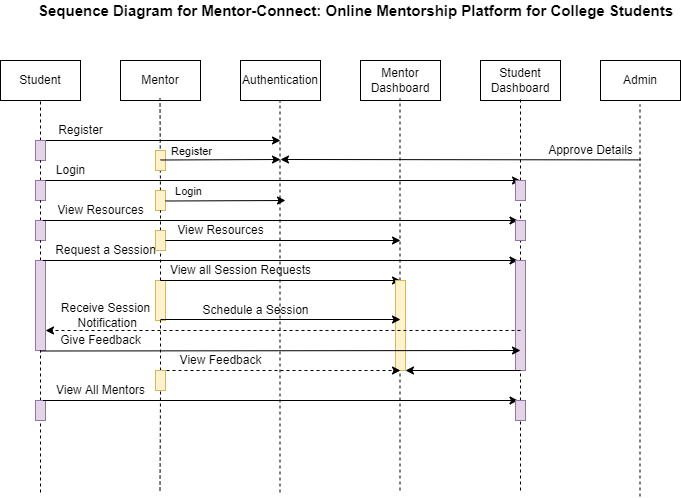

The diagram above was exported from draw.io. Its source (the exported page's mxGraphModel, read from the mxfile embedded in the PNG):
<mxGraphModel dx="1038" dy="489" grid="1" gridSize="10" guides="1" tooltips="1" connect="1" arrows="1" fold="1" page="1" pageScale="1" pageWidth="850" pageHeight="1100" math="0" shadow="0">
  <root>
    <mxCell id="0" />
    <mxCell id="1" parent="0" />
    <mxCell id="ALbnohq1EvPIDjqOEPqp-2" value="Student" style="rounded=0;whiteSpace=wrap;html=1;" parent="1" vertex="1">
      <mxGeometry x="40" y="120" width="80" height="40" as="geometry" />
    </mxCell>
    <mxCell id="ALbnohq1EvPIDjqOEPqp-3" value="Mentor" style="rounded=0;whiteSpace=wrap;html=1;" parent="1" vertex="1">
      <mxGeometry x="160" y="120" width="80" height="40" as="geometry" />
    </mxCell>
    <mxCell id="ALbnohq1EvPIDjqOEPqp-4" value="Authentication" style="rounded=0;whiteSpace=wrap;html=1;" parent="1" vertex="1">
      <mxGeometry x="280" y="120" width="80" height="40" as="geometry" />
    </mxCell>
    <mxCell id="ALbnohq1EvPIDjqOEPqp-5" value="Mentor Dashboard" style="rounded=0;whiteSpace=wrap;html=1;" parent="1" vertex="1">
      <mxGeometry x="400" y="120" width="80" height="40" as="geometry" />
    </mxCell>
    <mxCell id="ALbnohq1EvPIDjqOEPqp-6" value="Student Dashboard" style="rounded=0;whiteSpace=wrap;html=1;" parent="1" vertex="1">
      <mxGeometry x="520" y="120" width="80" height="40" as="geometry" />
    </mxCell>
    <mxCell id="ALbnohq1EvPIDjqOEPqp-8" value="Admin" style="rounded=0;whiteSpace=wrap;html=1;" parent="1" vertex="1">
      <mxGeometry x="640" y="120" width="80" height="40" as="geometry" />
    </mxCell>
    <mxCell id="ALbnohq1EvPIDjqOEPqp-9" value="" style="endArrow=none;dashed=1;html=1;rounded=0;entryX=0.5;entryY=1;entryDx=0;entryDy=0;startArrow=none;" parent="1" source="ALbnohq1EvPIDjqOEPqp-17" target="ALbnohq1EvPIDjqOEPqp-2" edge="1">
      <mxGeometry width="50" height="50" relative="1" as="geometry">
        <mxPoint x="80" y="551.9999694824219" as="sourcePoint" />
        <mxPoint x="79.5" y="170" as="targetPoint" />
      </mxGeometry>
    </mxCell>
    <mxCell id="ALbnohq1EvPIDjqOEPqp-11" value="" style="endArrow=none;dashed=1;html=1;rounded=0;entryX=0.5;entryY=1;entryDx=0;entryDy=0;startArrow=none;" parent="1" source="ALbnohq1EvPIDjqOEPqp-56" edge="1">
      <mxGeometry width="50" height="50" relative="1" as="geometry">
        <mxPoint x="199.5" y="549.9999694824219" as="sourcePoint" />
        <mxPoint x="199.5" y="158" as="targetPoint" />
      </mxGeometry>
    </mxCell>
    <mxCell id="ALbnohq1EvPIDjqOEPqp-12" value="" style="endArrow=none;dashed=1;html=1;rounded=0;entryX=0.5;entryY=1;entryDx=0;entryDy=0;" parent="1" edge="1">
      <mxGeometry width="50" height="50" relative="1" as="geometry">
        <mxPoint x="319.5" y="551.9999694824219" as="sourcePoint" />
        <mxPoint x="319.5" y="160" as="targetPoint" />
      </mxGeometry>
    </mxCell>
    <mxCell id="ALbnohq1EvPIDjqOEPqp-13" value="" style="endArrow=none;dashed=1;html=1;rounded=0;entryX=0.5;entryY=1;entryDx=0;entryDy=0;" parent="1" edge="1">
      <mxGeometry width="50" height="50" relative="1" as="geometry">
        <mxPoint x="439.5" y="549.9999694824219" as="sourcePoint" />
        <mxPoint x="439.5" y="158" as="targetPoint" />
      </mxGeometry>
    </mxCell>
    <mxCell id="ALbnohq1EvPIDjqOEPqp-14" value="" style="endArrow=none;dashed=1;html=1;rounded=0;entryX=0.5;entryY=1;entryDx=0;entryDy=0;startArrow=none;" parent="1" source="ALbnohq1EvPIDjqOEPqp-26" edge="1">
      <mxGeometry width="50" height="50" relative="1" as="geometry">
        <mxPoint x="560" y="549.9999694824219" as="sourcePoint" />
        <mxPoint x="560" y="158" as="targetPoint" />
      </mxGeometry>
    </mxCell>
    <mxCell id="ALbnohq1EvPIDjqOEPqp-16" value="" style="endArrow=none;dashed=1;html=1;rounded=0;entryX=0.5;entryY=1;entryDx=0;entryDy=0;" parent="1" edge="1">
      <mxGeometry width="50" height="50" relative="1" as="geometry">
        <mxPoint x="679.5" y="555.9999694824219" as="sourcePoint" />
        <mxPoint x="679.5" y="164" as="targetPoint" />
      </mxGeometry>
    </mxCell>
    <mxCell id="ALbnohq1EvPIDjqOEPqp-19" value="" style="endArrow=classic;html=1;rounded=0;exitX=1;exitY=0;exitDx=0;exitDy=0;" parent="1" source="ALbnohq1EvPIDjqOEPqp-17" edge="1">
      <mxGeometry width="50" height="50" relative="1" as="geometry">
        <mxPoint x="400" y="380" as="sourcePoint" />
        <mxPoint x="320" y="200" as="targetPoint" />
        <Array as="points" />
      </mxGeometry>
    </mxCell>
    <mxCell id="ALbnohq1EvPIDjqOEPqp-61" value="Register" style="edgeLabel;html=1;align=center;verticalAlign=middle;resizable=0;points=[];" parent="ALbnohq1EvPIDjqOEPqp-19" vertex="1" connectable="0">
      <mxGeometry x="0.1557" y="-5" relative="1" as="geometry">
        <mxPoint x="9" y="5" as="offset" />
      </mxGeometry>
    </mxCell>
    <mxCell id="ALbnohq1EvPIDjqOEPqp-20" value="Register" style="text;html=1;align=center;verticalAlign=middle;resizable=0;points=[];autosize=1;strokeColor=none;fillColor=none;" parent="1" vertex="1">
      <mxGeometry x="90" y="180" width="60" height="20" as="geometry" />
    </mxCell>
    <mxCell id="ALbnohq1EvPIDjqOEPqp-17" value="" style="rounded=0;whiteSpace=wrap;html=1;fillColor=#e1d5e7;strokeColor=#9673a6;" parent="1" vertex="1">
      <mxGeometry x="75" y="200" width="10" height="20" as="geometry" />
    </mxCell>
    <mxCell id="ALbnohq1EvPIDjqOEPqp-21" value="" style="endArrow=none;dashed=1;html=1;rounded=0;entryX=0.5;entryY=1;entryDx=0;entryDy=0;startArrow=none;" parent="1" source="ALbnohq1EvPIDjqOEPqp-22" target="ALbnohq1EvPIDjqOEPqp-17" edge="1">
      <mxGeometry width="50" height="50" relative="1" as="geometry">
        <mxPoint x="80" y="551.9999694824219" as="sourcePoint" />
        <mxPoint x="80" y="160" as="targetPoint" />
      </mxGeometry>
    </mxCell>
    <mxCell id="ALbnohq1EvPIDjqOEPqp-22" value="" style="rounded=0;whiteSpace=wrap;html=1;fillColor=#e1d5e7;strokeColor=#9673a6;" parent="1" vertex="1">
      <mxGeometry x="75" y="240" width="10" height="20" as="geometry" />
    </mxCell>
    <mxCell id="ALbnohq1EvPIDjqOEPqp-23" value="" style="endArrow=none;dashed=1;html=1;rounded=0;entryX=0.5;entryY=1;entryDx=0;entryDy=0;startArrow=none;" parent="1" source="ALbnohq1EvPIDjqOEPqp-35" target="ALbnohq1EvPIDjqOEPqp-22" edge="1">
      <mxGeometry width="50" height="50" relative="1" as="geometry">
        <mxPoint x="80" y="551.9999694824219" as="sourcePoint" />
        <mxPoint x="80" y="220" as="targetPoint" />
      </mxGeometry>
    </mxCell>
    <mxCell id="ALbnohq1EvPIDjqOEPqp-24" value="" style="endArrow=classic;html=1;rounded=0;exitX=1;exitY=0;exitDx=0;exitDy=0;" parent="1" edge="1">
      <mxGeometry width="50" height="50" relative="1" as="geometry">
        <mxPoint x="85" y="240" as="sourcePoint" />
        <mxPoint x="560" y="240" as="targetPoint" />
        <Array as="points" />
      </mxGeometry>
    </mxCell>
    <mxCell id="ALbnohq1EvPIDjqOEPqp-66" value="Login" style="edgeLabel;html=1;align=center;verticalAlign=middle;resizable=0;points=[];" parent="ALbnohq1EvPIDjqOEPqp-24" vertex="1" connectable="0">
      <mxGeometry x="-0.4029" relative="1" as="geometry">
        <mxPoint y="10" as="offset" />
      </mxGeometry>
    </mxCell>
    <mxCell id="ALbnohq1EvPIDjqOEPqp-25" value="Login" style="text;html=1;align=center;verticalAlign=middle;resizable=0;points=[];autosize=1;strokeColor=none;fillColor=none;" parent="1" vertex="1">
      <mxGeometry x="85" y="220" width="50" height="20" as="geometry" />
    </mxCell>
    <mxCell id="ALbnohq1EvPIDjqOEPqp-26" value="" style="rounded=0;whiteSpace=wrap;html=1;fillColor=#e1d5e7;strokeColor=#9673a6;" parent="1" vertex="1">
      <mxGeometry x="555" y="240" width="10" height="20" as="geometry" />
    </mxCell>
    <mxCell id="ALbnohq1EvPIDjqOEPqp-28" value="" style="endArrow=none;dashed=1;html=1;rounded=0;entryX=0.5;entryY=1;entryDx=0;entryDy=0;startArrow=none;" parent="1" source="ALbnohq1EvPIDjqOEPqp-46" target="ALbnohq1EvPIDjqOEPqp-26" edge="1">
      <mxGeometry width="50" height="50" relative="1" as="geometry">
        <mxPoint x="560" y="549.9999694824219" as="sourcePoint" />
        <mxPoint x="560" y="158" as="targetPoint" />
      </mxGeometry>
    </mxCell>
    <mxCell id="ALbnohq1EvPIDjqOEPqp-35" value="" style="rounded=0;whiteSpace=wrap;html=1;fillColor=#e1d5e7;strokeColor=#9673a6;" parent="1" vertex="1">
      <mxGeometry x="75" y="280" width="10" height="20" as="geometry" />
    </mxCell>
    <mxCell id="ALbnohq1EvPIDjqOEPqp-36" value="" style="endArrow=none;dashed=1;html=1;rounded=0;entryX=0.5;entryY=1;entryDx=0;entryDy=0;startArrow=none;" parent="1" source="ALbnohq1EvPIDjqOEPqp-37" target="ALbnohq1EvPIDjqOEPqp-35" edge="1">
      <mxGeometry width="50" height="50" relative="1" as="geometry">
        <mxPoint x="80" y="551.9999694824219" as="sourcePoint" />
        <mxPoint x="80" y="260" as="targetPoint" />
      </mxGeometry>
    </mxCell>
    <mxCell id="ALbnohq1EvPIDjqOEPqp-37" value="" style="rounded=0;whiteSpace=wrap;html=1;fillColor=#e1d5e7;strokeColor=#9673a6;" parent="1" vertex="1">
      <mxGeometry x="75" y="320" width="10" height="90" as="geometry" />
    </mxCell>
    <mxCell id="ALbnohq1EvPIDjqOEPqp-38" value="" style="endArrow=none;dashed=1;html=1;rounded=0;entryX=0.5;entryY=1;entryDx=0;entryDy=0;startArrow=none;" parent="1" source="ALbnohq1EvPIDjqOEPqp-39" target="ALbnohq1EvPIDjqOEPqp-37" edge="1">
      <mxGeometry width="50" height="50" relative="1" as="geometry">
        <mxPoint x="80" y="551.9999694824219" as="sourcePoint" />
        <mxPoint x="80" y="300" as="targetPoint" />
      </mxGeometry>
    </mxCell>
    <mxCell id="ALbnohq1EvPIDjqOEPqp-39" value="" style="rounded=0;whiteSpace=wrap;html=1;fillColor=#e1d5e7;strokeColor=#9673a6;" parent="1" vertex="1">
      <mxGeometry x="75" y="460" width="10" height="20" as="geometry" />
    </mxCell>
    <mxCell id="ALbnohq1EvPIDjqOEPqp-40" value="" style="endArrow=none;dashed=1;html=1;rounded=0;entryX=0.5;entryY=1;entryDx=0;entryDy=0;" parent="1" target="ALbnohq1EvPIDjqOEPqp-39" edge="1">
      <mxGeometry width="50" height="50" relative="1" as="geometry">
        <mxPoint x="80" y="551.9999694824219" as="sourcePoint" />
        <mxPoint x="80" y="340" as="targetPoint" />
      </mxGeometry>
    </mxCell>
    <mxCell id="ALbnohq1EvPIDjqOEPqp-42" value="" style="endArrow=classic;html=1;rounded=0;exitX=1;exitY=0;exitDx=0;exitDy=0;" parent="1" edge="1">
      <mxGeometry width="50" height="50" relative="1" as="geometry">
        <mxPoint x="82.5" y="280" as="sourcePoint" />
        <mxPoint x="557.5" y="280" as="targetPoint" />
        <Array as="points" />
      </mxGeometry>
    </mxCell>
    <mxCell id="ALbnohq1EvPIDjqOEPqp-43" value="" style="endArrow=classic;html=1;rounded=0;exitX=1;exitY=0;exitDx=0;exitDy=0;" parent="1" edge="1">
      <mxGeometry width="50" height="50" relative="1" as="geometry">
        <mxPoint x="82.5" y="320" as="sourcePoint" />
        <mxPoint x="557.5" y="320" as="targetPoint" />
        <Array as="points" />
      </mxGeometry>
    </mxCell>
    <mxCell id="ALbnohq1EvPIDjqOEPqp-44" value="" style="endArrow=classic;html=1;rounded=0;exitX=1;exitY=0;exitDx=0;exitDy=0;" parent="1" edge="1">
      <mxGeometry width="50" height="50" relative="1" as="geometry">
        <mxPoint x="82.5" y="460" as="sourcePoint" />
        <mxPoint x="557.5" y="460" as="targetPoint" />
        <Array as="points" />
      </mxGeometry>
    </mxCell>
    <mxCell id="ALbnohq1EvPIDjqOEPqp-45" value="" style="rounded=0;whiteSpace=wrap;html=1;fillColor=#e1d5e7;strokeColor=#9673a6;" parent="1" vertex="1">
      <mxGeometry x="555" y="280" width="10" height="20" as="geometry" />
    </mxCell>
    <mxCell id="ALbnohq1EvPIDjqOEPqp-46" value="" style="rounded=0;whiteSpace=wrap;html=1;fillColor=#e1d5e7;strokeColor=#9673a6;" parent="1" vertex="1">
      <mxGeometry x="555" y="320" width="10" height="110" as="geometry" />
    </mxCell>
    <mxCell id="ALbnohq1EvPIDjqOEPqp-47" value="" style="endArrow=none;dashed=1;html=1;rounded=0;entryX=0.5;entryY=1;entryDx=0;entryDy=0;startArrow=none;" parent="1" source="ALbnohq1EvPIDjqOEPqp-48" target="ALbnohq1EvPIDjqOEPqp-46" edge="1">
      <mxGeometry width="50" height="50" relative="1" as="geometry">
        <mxPoint x="560" y="549.9999694824219" as="sourcePoint" />
        <mxPoint x="560" y="260" as="targetPoint" />
      </mxGeometry>
    </mxCell>
    <mxCell id="ALbnohq1EvPIDjqOEPqp-48" value="" style="rounded=0;whiteSpace=wrap;html=1;fillColor=#e1d5e7;strokeColor=#9673a6;" parent="1" vertex="1">
      <mxGeometry x="555" y="460" width="10" height="20" as="geometry" />
    </mxCell>
    <mxCell id="ALbnohq1EvPIDjqOEPqp-49" value="" style="endArrow=none;dashed=1;html=1;rounded=0;entryX=0.5;entryY=1;entryDx=0;entryDy=0;" parent="1" target="ALbnohq1EvPIDjqOEPqp-48" edge="1">
      <mxGeometry width="50" height="50" relative="1" as="geometry">
        <mxPoint x="560" y="549.9999694824219" as="sourcePoint" />
        <mxPoint x="560" y="340" as="targetPoint" />
      </mxGeometry>
    </mxCell>
    <mxCell id="ALbnohq1EvPIDjqOEPqp-50" value="View Resources" style="text;html=1;align=center;verticalAlign=middle;resizable=0;points=[];autosize=1;strokeColor=none;fillColor=none;" parent="1" vertex="1">
      <mxGeometry x="90" y="260" width="100" height="20" as="geometry" />
    </mxCell>
    <mxCell id="ALbnohq1EvPIDjqOEPqp-53" value="View All Mentors" style="text;html=1;align=center;verticalAlign=middle;resizable=0;points=[];autosize=1;strokeColor=none;fillColor=none;" parent="1" vertex="1">
      <mxGeometry x="90" y="440" width="100" height="20" as="geometry" />
    </mxCell>
    <mxCell id="ALbnohq1EvPIDjqOEPqp-54" value="Request a Session" style="text;html=1;align=center;verticalAlign=middle;resizable=0;points=[];autosize=1;strokeColor=none;fillColor=none;" parent="1" vertex="1">
      <mxGeometry x="85" y="300" width="120" height="20" as="geometry" />
    </mxCell>
    <mxCell id="ALbnohq1EvPIDjqOEPqp-55" value="" style="rounded=0;whiteSpace=wrap;html=1;fillColor=#fff2cc;strokeColor=#d6b656;" parent="1" vertex="1">
      <mxGeometry x="195" y="210" width="10" height="20" as="geometry" />
    </mxCell>
    <mxCell id="ALbnohq1EvPIDjqOEPqp-56" value="" style="rounded=0;whiteSpace=wrap;html=1;fillColor=#fff2cc;strokeColor=#d6b656;" parent="1" vertex="1">
      <mxGeometry x="195" y="250" width="10" height="20" as="geometry" />
    </mxCell>
    <mxCell id="ALbnohq1EvPIDjqOEPqp-57" value="" style="endArrow=none;dashed=1;html=1;rounded=0;entryX=0.5;entryY=1;entryDx=0;entryDy=0;startArrow=none;" parent="1" source="ALbnohq1EvPIDjqOEPqp-86" target="ALbnohq1EvPIDjqOEPqp-56" edge="1">
      <mxGeometry width="50" height="50" relative="1" as="geometry">
        <mxPoint x="199.5" y="549.9999694824219" as="sourcePoint" />
        <mxPoint x="199.5" y="158" as="targetPoint" />
      </mxGeometry>
    </mxCell>
    <mxCell id="ALbnohq1EvPIDjqOEPqp-58" value="" style="rounded=0;whiteSpace=wrap;html=1;fillColor=#fff2cc;strokeColor=#d6b656;" parent="1" vertex="1">
      <mxGeometry x="195" y="340" width="10" height="40" as="geometry" />
    </mxCell>
    <mxCell id="ALbnohq1EvPIDjqOEPqp-59" value="" style="endArrow=none;dashed=1;html=1;rounded=0;entryX=0.5;entryY=1;entryDx=0;entryDy=0;startArrow=none;" parent="1" source="ALbnohq1EvPIDjqOEPqp-83" target="ALbnohq1EvPIDjqOEPqp-58" edge="1">
      <mxGeometry width="50" height="50" relative="1" as="geometry">
        <mxPoint x="199.5" y="549.9999694824219" as="sourcePoint" />
        <mxPoint x="200" y="270" as="targetPoint" />
      </mxGeometry>
    </mxCell>
    <mxCell id="ALbnohq1EvPIDjqOEPqp-60" value="" style="endArrow=classic;html=1;rounded=0;" parent="1" edge="1">
      <mxGeometry width="50" height="50" relative="1" as="geometry">
        <mxPoint x="200" y="219.5" as="sourcePoint" />
        <mxPoint x="320" y="219" as="targetPoint" />
        <Array as="points" />
      </mxGeometry>
    </mxCell>
    <mxCell id="ALbnohq1EvPIDjqOEPqp-62" value="" style="endArrow=classic;html=1;rounded=0;exitX=1.004;exitY=0.97;exitDx=0;exitDy=0;exitPerimeter=0;" parent="1" source="ALbnohq1EvPIDjqOEPqp-63" edge="1">
      <mxGeometry width="50" height="50" relative="1" as="geometry">
        <mxPoint x="800" y="219" as="sourcePoint" />
        <mxPoint x="320" y="219" as="targetPoint" />
        <Array as="points" />
      </mxGeometry>
    </mxCell>
    <mxCell id="ALbnohq1EvPIDjqOEPqp-63" value="Approve Details" style="text;html=1;align=center;verticalAlign=middle;resizable=0;points=[];autosize=1;strokeColor=none;fillColor=none;" parent="1" vertex="1">
      <mxGeometry x="580" y="200" width="100" height="20" as="geometry" />
    </mxCell>
    <mxCell id="ALbnohq1EvPIDjqOEPqp-65" value="" style="endArrow=classic;html=1;rounded=0;" parent="1" edge="1">
      <mxGeometry width="50" height="50" relative="1" as="geometry">
        <mxPoint x="205" y="260.5" as="sourcePoint" />
        <mxPoint x="325" y="260" as="targetPoint" />
        <Array as="points" />
      </mxGeometry>
    </mxCell>
    <mxCell id="ALbnohq1EvPIDjqOEPqp-70" value="" style="endArrow=classic;html=1;rounded=0;exitX=0.5;exitY=0;exitDx=0;exitDy=0;" parent="1" source="ALbnohq1EvPIDjqOEPqp-58" edge="1">
      <mxGeometry width="50" height="50" relative="1" as="geometry">
        <mxPoint x="320" y="340.5" as="sourcePoint" />
        <mxPoint x="440" y="340" as="targetPoint" />
        <Array as="points" />
      </mxGeometry>
    </mxCell>
    <mxCell id="ALbnohq1EvPIDjqOEPqp-71" value="" style="rounded=0;whiteSpace=wrap;html=1;fillColor=#fff2cc;strokeColor=#d6b656;" parent="1" vertex="1">
      <mxGeometry x="435" y="340" width="10" height="90" as="geometry" />
    </mxCell>
    <mxCell id="ALbnohq1EvPIDjqOEPqp-72" value="View all Session Requests" style="text;html=1;align=center;verticalAlign=middle;resizable=0;points=[];autosize=1;strokeColor=none;fillColor=none;" parent="1" vertex="1">
      <mxGeometry x="200" y="320" width="160" height="20" as="geometry" />
    </mxCell>
    <mxCell id="ALbnohq1EvPIDjqOEPqp-74" value="Schedule a Session" style="text;html=1;align=center;verticalAlign=middle;resizable=0;points=[];autosize=1;strokeColor=none;fillColor=none;" parent="1" vertex="1">
      <mxGeometry x="235" y="360" width="120" height="20" as="geometry" />
    </mxCell>
    <mxCell id="ALbnohq1EvPIDjqOEPqp-75" value="" style="endArrow=classic;html=1;rounded=0;dashed=1;exitX=0.5;exitY=0.636;exitDx=0;exitDy=0;exitPerimeter=0;" parent="1" edge="1" source="ALbnohq1EvPIDjqOEPqp-46">
      <mxGeometry width="50" height="50" relative="1" as="geometry">
        <mxPoint x="440" y="390" as="sourcePoint" />
        <mxPoint x="85" y="390" as="targetPoint" />
        <Array as="points" />
      </mxGeometry>
    </mxCell>
    <mxCell id="ALbnohq1EvPIDjqOEPqp-76" value="Receive Session&lt;br&gt;&amp;nbsp;Notification" style="text;html=1;align=center;verticalAlign=middle;resizable=0;points=[];autosize=1;strokeColor=none;fillColor=none;" parent="1" vertex="1">
      <mxGeometry x="90" y="360" width="110" height="30" as="geometry" />
    </mxCell>
    <mxCell id="ALbnohq1EvPIDjqOEPqp-78" value="" style="endArrow=classic;html=1;rounded=0;" parent="1" edge="1">
      <mxGeometry width="50" height="50" relative="1" as="geometry">
        <mxPoint x="80" y="410.5" as="sourcePoint" />
        <mxPoint x="560" y="410" as="targetPoint" />
        <Array as="points" />
      </mxGeometry>
    </mxCell>
    <mxCell id="ALbnohq1EvPIDjqOEPqp-80" value="Give Feedback" style="text;html=1;align=center;verticalAlign=middle;resizable=0;points=[];autosize=1;strokeColor=none;fillColor=none;" parent="1" vertex="1">
      <mxGeometry x="90" y="390" width="100" height="20" as="geometry" />
    </mxCell>
    <mxCell id="ALbnohq1EvPIDjqOEPqp-81" value="" style="endArrow=classic;html=1;rounded=0;dashed=1;" parent="1" edge="1">
      <mxGeometry width="50" height="50" relative="1" as="geometry">
        <mxPoint x="200" y="430" as="sourcePoint" />
        <mxPoint x="440" y="430" as="targetPoint" />
        <Array as="points" />
      </mxGeometry>
    </mxCell>
    <mxCell id="ALbnohq1EvPIDjqOEPqp-82" value="View Feedback" style="text;html=1;align=center;verticalAlign=middle;resizable=0;points=[];autosize=1;strokeColor=none;fillColor=none;" parent="1" vertex="1">
      <mxGeometry x="210" y="410" width="100" height="20" as="geometry" />
    </mxCell>
    <mxCell id="ALbnohq1EvPIDjqOEPqp-83" value="" style="rounded=0;whiteSpace=wrap;html=1;fillColor=#fff2cc;strokeColor=#d6b656;" parent="1" vertex="1">
      <mxGeometry x="195" y="430" width="10" height="20" as="geometry" />
    </mxCell>
    <mxCell id="ALbnohq1EvPIDjqOEPqp-84" value="" style="endArrow=none;dashed=1;html=1;rounded=0;entryX=0.5;entryY=1;entryDx=0;entryDy=0;" parent="1" target="ALbnohq1EvPIDjqOEPqp-83" edge="1">
      <mxGeometry width="50" height="50" relative="1" as="geometry">
        <mxPoint x="199.5" y="549.9999694824219" as="sourcePoint" />
        <mxPoint x="200" y="380" as="targetPoint" />
      </mxGeometry>
    </mxCell>
    <mxCell id="ALbnohq1EvPIDjqOEPqp-86" value="" style="rounded=0;whiteSpace=wrap;html=1;fillColor=#fff2cc;strokeColor=#d6b656;" parent="1" vertex="1">
      <mxGeometry x="195" y="290" width="10" height="20" as="geometry" />
    </mxCell>
    <mxCell id="ALbnohq1EvPIDjqOEPqp-87" value="" style="endArrow=none;dashed=1;html=1;rounded=0;entryX=0.5;entryY=1;entryDx=0;entryDy=0;startArrow=none;" parent="1" source="ALbnohq1EvPIDjqOEPqp-58" target="ALbnohq1EvPIDjqOEPqp-86" edge="1">
      <mxGeometry width="50" height="50" relative="1" as="geometry">
        <mxPoint x="200" y="340" as="sourcePoint" />
        <mxPoint x="200" y="270" as="targetPoint" />
      </mxGeometry>
    </mxCell>
    <mxCell id="ALbnohq1EvPIDjqOEPqp-88" value="" style="endArrow=classic;html=1;rounded=0;" parent="1" edge="1">
      <mxGeometry width="50" height="50" relative="1" as="geometry">
        <mxPoint x="205" y="300" as="sourcePoint" />
        <mxPoint x="440" y="300" as="targetPoint" />
        <Array as="points" />
      </mxGeometry>
    </mxCell>
    <mxCell id="ALbnohq1EvPIDjqOEPqp-89" value="View Resources" style="text;html=1;align=center;verticalAlign=middle;resizable=0;points=[];autosize=1;strokeColor=none;fillColor=none;" parent="1" vertex="1">
      <mxGeometry x="210" y="280" width="100" height="20" as="geometry" />
    </mxCell>
    <mxCell id="ALbnohq1EvPIDjqOEPqp-91" value="" style="endArrow=classic;html=1;rounded=0;exitX=0.5;exitY=0;exitDx=0;exitDy=0;" parent="1" edge="1">
      <mxGeometry width="50" height="50" relative="1" as="geometry">
        <mxPoint x="200" y="379" as="sourcePoint" />
        <mxPoint x="440" y="379" as="targetPoint" />
        <Array as="points" />
      </mxGeometry>
    </mxCell>
    <mxCell id="0Hf7yJ65f0jDQvfD8tnU-2" value="" style="endArrow=classic;html=1;rounded=0;" edge="1" parent="1">
      <mxGeometry width="50" height="50" relative="1" as="geometry">
        <mxPoint x="560" y="430" as="sourcePoint" />
        <mxPoint x="445" y="430" as="targetPoint" />
        <Array as="points" />
      </mxGeometry>
    </mxCell>
    <mxCell id="0Hf7yJ65f0jDQvfD8tnU-4" value="&lt;b&gt;&lt;font style=&quot;font-size: 15px&quot;&gt;Sequence Diagram for Mentor-Connect: Online Mentorship Platform for College Students&lt;/font&gt;&lt;/b&gt;" style="text;html=1;align=center;verticalAlign=middle;resizable=0;points=[];autosize=1;strokeColor=none;fillColor=none;" vertex="1" parent="1">
      <mxGeometry x="70" y="60" width="650" height="20" as="geometry" />
    </mxCell>
  </root>
</mxGraphModel>